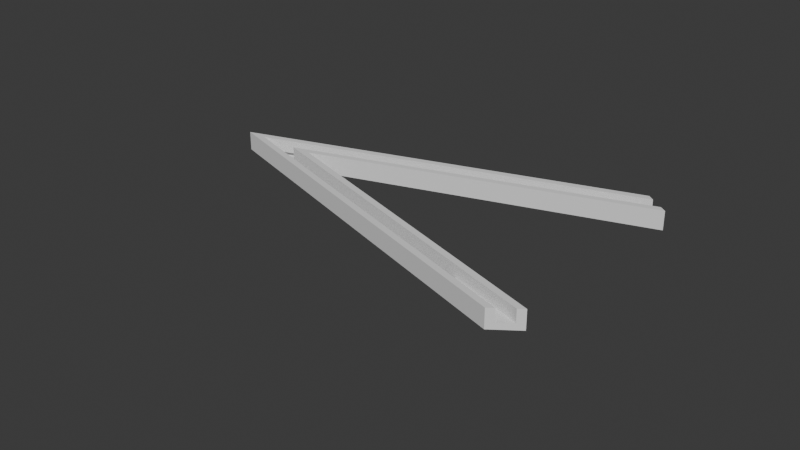 # Source: base_bigFrame.blend  (saved by Blender 4.1.23; exported with 4.5.12 LTS)
import bpy
from mathutils import Matrix  # noqa: F401  (used for matrix-valued properties, if any)

bpy.ops.wm.read_factory_settings(use_empty=True)
scene = bpy.context.scene
scene.name = 'Scene'

# ---- collections
col_collection = bpy.data.collections.new('Collection'); scene.collection.children.link(col_collection)

# ---- world
world_world = bpy.data.worlds.new('World'); scene.world = world_world
world_world.use_nodes = True; world_world.node_tree.nodes.clear()
_N = world_world.node_tree.nodes; _L = world_world.node_tree.links
n0 = _N.new('ShaderNodeOutputWorld'); n0.name = 'World Output'; n0.location = (300, 300)
n1 = _N.new('ShaderNodeBackground'); n1.name = 'Background'; n1.location = (10, 300)
n1.inputs[0].default_value = (0.05088, 0.05088, 0.05088, 1.0)
_L.new(n1.outputs[0], n0.inputs[0])
n0.is_active_output = True
world_world.color = (0.05088, 0.05088, 0.05088)
world_world.use_sun_shadow = False
world_world.sun_shadow_jitter_overblur = 0.0

# ---- meshes
me_plane_017 = bpy.data.meshes.new('Plane.017')
me_plane_017.from_pydata([(-0.9752, 1.0, 0.0), (-0.5275, -1.0, 0.0), (0.5336, -14.07, 0.0), (-0.8633, 0.5, 0.0), (0.7046, -13.31, 0.0), (-0.6394, -0.5, 0.0), (0.6619, -13.5, 0.0), (0.5764, -13.88, 0.0), (0.6619, -13.5, 0.0), (0.5764, -13.88, 0.0), (0.9981, -1.0, 0.0), (0.9716, -0.5, 0.0), (0.9188, 0.5, 0.0), (0.8924, 1.0, 0.0), (-0.6394, -0.5, 8.0), (0.9716, -0.5, 8.0), (0.9188, 0.5, 8.0), (0.8924, 1.0, 8.0), (-0.5275, -1.0, 8.0), (0.7046, -13.31, 8.0), (0.6619, -13.5, 8.0), (0.5336, -14.07, 8.0), (0.5764, -13.88, 8.0), (0.9981, -1.0, 8.0), (-0.8633, 0.5, 8.0), (-0.9752, 1.0, 8.0), (-0.5275, -1.0, -4.0), (0.7046, -13.31, -4.0), (0.9981, -1.0, -4.0), (-0.9752, 1.0, -4.0), (0.8924, 1.0, -4.0), (0.5336, -14.07, -4.0), (1.373, 0.5, 0.0), (1.347, 1.0, 0.0), (1.453, -1.0, 0.0), (1.426, -0.5, 0.0), (1.373, 0.5, 8.0), (1.347, 1.0, 8.0), (1.453, -1.0, 8.0), (1.426, -0.5, 8.0), (1.453, -1.0, -4.0), (1.347, 1.0, -4.0), (0.9014, -17.75, 0.0), (0.9441, -17.56, 0.0), (1.072, -16.98, 0.0), (1.03, -17.17, 0.0), (0.9014, -17.75, 8.0), (0.9441, -17.56, 8.0), (1.072, -16.98, 8.0), (1.03, -17.17, 8.0), (1.072, -16.98, -4.0), (0.9014, -17.75, -4.0)], [], [(7, 3, 24, 22), (1, 10, 23, 18), (7, 6, 8, 9), (10, 1, 26, 28), (14, 20, 19, 18, 23, 15), (17, 25, 21, 22, 24, 16), (4, 19, 48, 44), (30, 13, 33, 41), (15, 23, 38, 39), (21, 2, 42, 46), (4, 1, 18, 19), (3, 12, 16, 24), (0, 2, 21, 25), (5, 6, 20, 14), (13, 0, 25, 17), (11, 5, 14, 15), (27, 31, 29, 30, 28, 26), (27, 4, 44, 50), (0, 13, 30, 29), (13, 10, 34, 33), (1, 4, 27, 26), (2, 0, 29, 31), (32, 33, 37, 36), (34, 35, 39, 38), (33, 34, 40, 41), (13, 17, 37, 33), (12, 13, 33, 32), (10, 11, 35, 34), (10, 28, 40, 34), (17, 16, 36, 37), (16, 12, 32, 36), (28, 30, 41, 40), (23, 10, 34, 38), (11, 15, 39, 35), (42, 43, 47, 46), (45, 44, 48, 49), (44, 42, 51, 50), (2, 7, 43, 42), (6, 4, 44, 45), (20, 6, 45, 49), (22, 21, 46, 47), (31, 27, 50, 51), (19, 20, 49, 48), (2, 31, 51, 42), (4, 2, 42, 44), (7, 22, 47, 43)])
_uv = me_plane_017.uv_layers.new(name='UVMap')
_uv.uv.foreach_set('vector', [0.0, 0.0, 0.0, 0.0, 0.0, 0.0, 0.0, 0.0, 0.0, 0.0, 0.0, 0.0, 0.0, 0.0, 0.0, 0.0, 0.0, 0.0, 0.0, 0.0, 0.0, 0.0, 0.0, 0.0, 0.0, 0.0, 0.0, 0.0, 0.0, 0.0, 0.0, 0.0, 0.0, 0.0, 0.0, 0.0, 0.0, 0.0, 0.0, 0.0, 0.0, 0.0, 0.0, 0.0, 0.0, 0.0, 0.0, 0.0, 0.0, 0.0, 0.0, 0.0, 0.0, 0.0, 0.0, 0.0, 0.0, 0.0, 0.0, 0.0, 0.0, 0.0, 0.0, 0.0, 0.0, 0.0, 0.0, 0.0, 0.0, 0.0, 0.0, 0.0, 0.0, 0.0, 0.0, 0.0, 0.0, 0.0, 0.0, 0.0, 0.0, 0.0, 0.0, 0.0, 0.0, 0.0, 0.0, 0.0, 0.0, 0.0, 0.0, 0.0, 0.0, 0.0, 0.0, 0.0, 0.0, 0.0, 0.0, 0.0, 0.0, 0.0, 0.0, 0.0, 0.0, 0.0, 0.0, 0.0, 0.0, 0.0, 0.0, 0.0, 0.0, 0.0, 0.0, 0.0, 0.0, 0.0, 0.0, 0.0, 0.0, 0.0, 0.0, 0.0, 0.0, 0.0, 0.0, 0.0, 0.0, 0.0, 0.0, 0.0, 0.0, 0.0, 0.0, 0.0, 0.0, 0.0, 0.0, 0.0, 0.0, 0.0, 0.0, 0.0, 0.0, 0.0, 0.0, 0.0, 0.0, 0.0, 0.0, 0.0, 0.0, 0.0, 0.0, 0.0, 0.0, 0.0, 0.0, 0.0, 0.0, 0.0, 0.0, 0.0, 0.0, 0.0, 0.0, 0.0, 0.0, 0.0, 0.0, 0.0, 0.0, 0.0, 0.0, 0.0, 0.0, 0.0, 0.0, 0.0, 0.0, 0.0, 0.0, 0.0, 0.0, 0.0, 0.0, 0.0, 0.0, 0.0, 0.0, 0.0, 0.0, 0.0, 0.0, 0.0, 0.0, 0.0, 0.0, 0.0, 0.0, 0.0, 0.0, 0.0, 0.0, 0.0, 0.0, 0.0, 0.0, 0.0, 0.0, 0.0, 0.0, 0.0, 0.0, 0.0, 0.0, 0.0, 0.0, 0.0, 0.0, 0.0, 0.0, 0.0, 0.0, 0.0, 0.0, 0.0, 0.0, 0.0, 0.0, 0.0, 0.0, 0.0, 0.0, 0.0, 0.0, 0.0, 0.0, 0.0, 0.0, 0.0, 0.0, 0.0, 0.0, 0.0, 0.0, 0.0, 0.0, 0.0, 0.0, 0.0, 0.0, 0.0, 0.0, 0.0, 0.0, 0.0, 0.0, 0.0, 0.0, 0.0, 0.0, 0.0, 0.0, 0.0, 0.0, 0.0, 0.0, 0.0, 0.0, 0.0, 0.0, 0.0, 0.0, 0.0, 0.0, 0.0, 0.0, 0.0, 0.0, 0.0, 0.0, 0.0, 0.0, 0.0, 0.0, 0.0, 0.0, 0.0, 0.0, 0.0, 0.0, 0.0, 0.0, 0.0, 0.0, 0.0, 0.0, 0.0, 0.0, 0.0, 0.0, 0.0, 0.0, 0.0, 0.0, 0.0, 0.0, 0.0, 0.0, 0.0, 0.0, 0.0, 0.0, 0.0, 0.0, 0.0, 0.0, 0.0, 0.0, 0.0, 0.0, 0.0, 0.0, 0.0, 0.0, 0.0, 0.0, 0.0, 0.0, 0.0, 0.0, 0.0, 0.0, 0.0, 0.0, 0.0, 0.0, 0.0, 0.0, 0.0, 0.0, 0.0, 0.0, 0.0, 0.0, 0.0, 0.0, 0.0, 0.0, 0.0, 0.0, 0.0, 0.0, 0.0, 0.0, 0.0, 0.0, 0.0, 0.0, 0.0, 0.0, 0.0, 0.0, 0.0, 0.0, 0.0, 0.0, 0.0, 0.0, 0.0, 0.0, 0.0, 0.0, 0.0, 0.0, 0.0, 0.0, 0.0])
me_plane_017.update()

# ---- objects
ob_plane_002 = bpy.data.objects.new('Plane.002', me_plane_017)

# ---- transforms, parenting, visibility, modifiers, constraints
ob_plane_002.location = (-40.51, 25.45, 0.0)
ob_plane_002.rotation_euler = (0.0, -0.0, 0.3142)
ob_plane_002.scale = (110.0, 8.0, 1.0)

# ---- collection membership
col_collection.objects.link(ob_plane_002)

# ---- scene / render settings (as saved in the file)
scene.frame_start = 1; scene.frame_end = 250; scene.frame_set(1)
scene.render.engine = 'BLENDER_EEVEE_NEXT'
scene.cycles.sampling_pattern = 'TABULATED_SOBOL'
scene.eevee.ray_tracing_options.trace_max_roughness = 0.0
scene.unit_settings.scale_length = 0.001
bpy.context.view_layer.update()

# ---- added for rendering (the .blend has no active camera and no usable light): camera, sun
cam_auto = bpy.data.cameras.new('AutoCamera')
cam_auto.lens = 50.0
cam_auto.sensor_width = 36.0
cam_auto.clip_end = 6098.05
ob_auto_camera = bpy.data.objects.new('AutoCamera', cam_auto)
scene.collection.objects.link(ob_auto_camera)
ob_auto_camera.location = (352.63, -447.1, 279.975)
ob_auto_camera.rotation_euler = (1.09748, -7.21219e-08, 0.694738)
scene.camera = ob_auto_camera
light_auto_sun = bpy.data.lights.new('AutoSun', 'SUN')
light_auto_sun.energy = 3.0
light_auto_sun.angle = 0.0523599
ob_auto_sun = bpy.data.objects.new('AutoSun', light_auto_sun)
scene.collection.objects.link(ob_auto_sun)
ob_auto_sun.rotation_euler = (0.872665, 0.174533, 0.523599)
bpy.context.view_layer.update()
